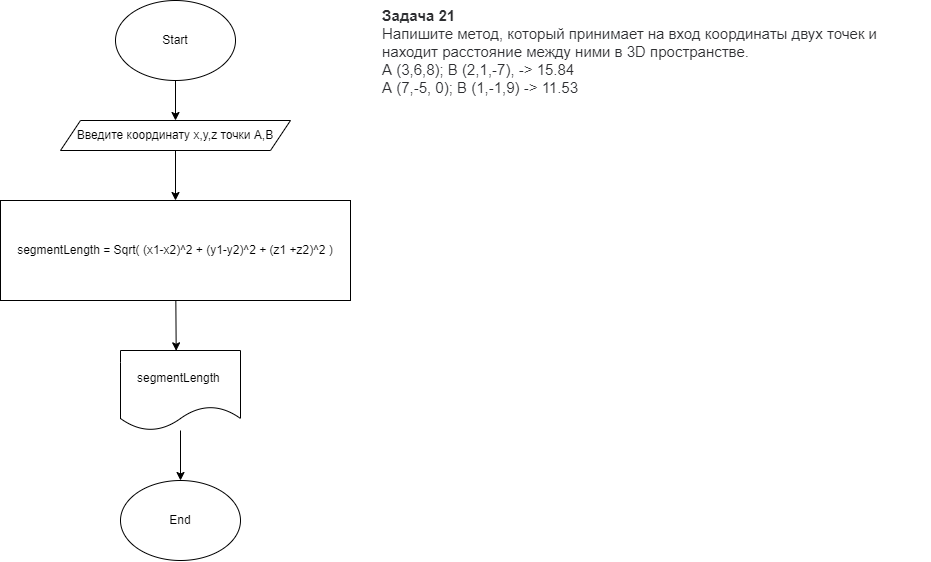

The diagram above was exported from draw.io. Its source (the exported page's mxGraphModel, read from the mxfile embedded in the PNG):
<mxGraphModel dx="2194" dy="542" grid="1" gridSize="10" guides="1" tooltips="1" connect="1" arrows="1" fold="1" page="1" pageScale="1" pageWidth="827" pageHeight="1169" math="0" shadow="0">
  <root>
    <mxCell id="0" />
    <mxCell id="1" parent="0" />
    <mxCell id="2" value="&lt;p style=&quot;box-sizing: border-box; margin: 0px; font-weight: 400; color: rgb(44, 45, 48); font-family: roboto, &amp;quot;san francisco&amp;quot;, &amp;quot;helvetica neue&amp;quot;, helvetica, arial; font-size: 15px; font-style: normal; letter-spacing: normal; text-indent: 0px; text-transform: none; word-spacing: 0px; background-color: rgb(255, 255, 255);&quot;&gt;&lt;strong style=&quot;box-sizing: border-box ; font-weight: 700&quot;&gt;Задача 21&lt;/strong&gt;&lt;/p&gt;&lt;p style=&quot;box-sizing: border-box; margin: 0px; font-weight: 400; color: rgb(44, 45, 48); font-family: roboto, &amp;quot;san francisco&amp;quot;, &amp;quot;helvetica neue&amp;quot;, helvetica, arial; font-size: 15px; font-style: normal; letter-spacing: normal; text-indent: 0px; text-transform: none; word-spacing: 0px; background-color: rgb(255, 255, 255);&quot;&gt;Напишите метод, который принимает на вход координаты двух точек и находит расстояние между ними в 3D пространстве.&lt;/p&gt;&lt;p style=&quot;box-sizing: border-box; margin: 0px; font-weight: 400; color: rgb(44, 45, 48); font-family: roboto, &amp;quot;san francisco&amp;quot;, &amp;quot;helvetica neue&amp;quot;, helvetica, arial; font-size: 15px; font-style: normal; letter-spacing: normal; text-indent: 0px; text-transform: none; word-spacing: 0px; background-color: rgb(255, 255, 255);&quot;&gt;A (3,6,8); B (2,1,-7), -&amp;gt; 15.84&lt;/p&gt;&lt;p style=&quot;box-sizing: border-box; margin: 0px; font-weight: 400; color: rgb(44, 45, 48); font-family: roboto, &amp;quot;san francisco&amp;quot;, &amp;quot;helvetica neue&amp;quot;, helvetica, arial; font-size: 15px; font-style: normal; letter-spacing: normal; text-indent: 0px; text-transform: none; word-spacing: 0px; background-color: rgb(255, 255, 255);&quot;&gt;A (7,-5, 0); B (1,-1,9) -&amp;gt; 11.53&lt;/p&gt;" style="text;whiteSpace=wrap;html=1;" vertex="1" parent="1">
      <mxGeometry x="320" width="550" height="90" as="geometry" />
    </mxCell>
    <mxCell id="4" style="edgeStyle=none;html=1;entryX=0.5;entryY=0;entryDx=0;entryDy=0;" edge="1" parent="1" source="3" target="5">
      <mxGeometry relative="1" as="geometry">
        <mxPoint x="110" y="120" as="targetPoint" />
      </mxGeometry>
    </mxCell>
    <mxCell id="3" value="Start" style="ellipse;whiteSpace=wrap;html=1;" vertex="1" parent="1">
      <mxGeometry x="55" width="120" height="80" as="geometry" />
    </mxCell>
    <mxCell id="9" style="edgeStyle=none;html=1;entryX=0.5;entryY=0;entryDx=0;entryDy=0;" edge="1" parent="1" source="5">
      <mxGeometry relative="1" as="geometry">
        <mxPoint x="115" y="200" as="targetPoint" />
      </mxGeometry>
    </mxCell>
    <mxCell id="5" value="Введите координату x,y,z точки А,B" style="shape=parallelogram;perimeter=parallelogramPerimeter;whiteSpace=wrap;html=1;fixedSize=1;" vertex="1" parent="1">
      <mxGeometry y="120" width="230" height="30" as="geometry" />
    </mxCell>
    <mxCell id="13" style="edgeStyle=none;html=1;entryX=0.464;entryY=0.004;entryDx=0;entryDy=0;entryPerimeter=0;" edge="1" parent="1" source="11" target="12">
      <mxGeometry relative="1" as="geometry" />
    </mxCell>
    <mxCell id="11" value="segmentLength = Sqrt( (x1-x2)^2 + (y1-y2)^2 + (z1 +z2)^2 )" style="rounded=0;whiteSpace=wrap;html=1;" vertex="1" parent="1">
      <mxGeometry x="-60" y="200" width="350" height="100" as="geometry" />
    </mxCell>
    <mxCell id="14" style="edgeStyle=none;html=1;" edge="1" parent="1" source="12">
      <mxGeometry relative="1" as="geometry">
        <mxPoint x="120" y="480" as="targetPoint" />
      </mxGeometry>
    </mxCell>
    <mxCell id="12" value="&lt;span&gt;segmentLength&amp;nbsp;&lt;/span&gt;" style="shape=document;whiteSpace=wrap;html=1;boundedLbl=1;" vertex="1" parent="1">
      <mxGeometry x="60" y="350" width="120" height="80" as="geometry" />
    </mxCell>
    <mxCell id="15" value="End" style="ellipse;whiteSpace=wrap;html=1;" vertex="1" parent="1">
      <mxGeometry x="60" y="480" width="120" height="80" as="geometry" />
    </mxCell>
  </root>
</mxGraphModel>